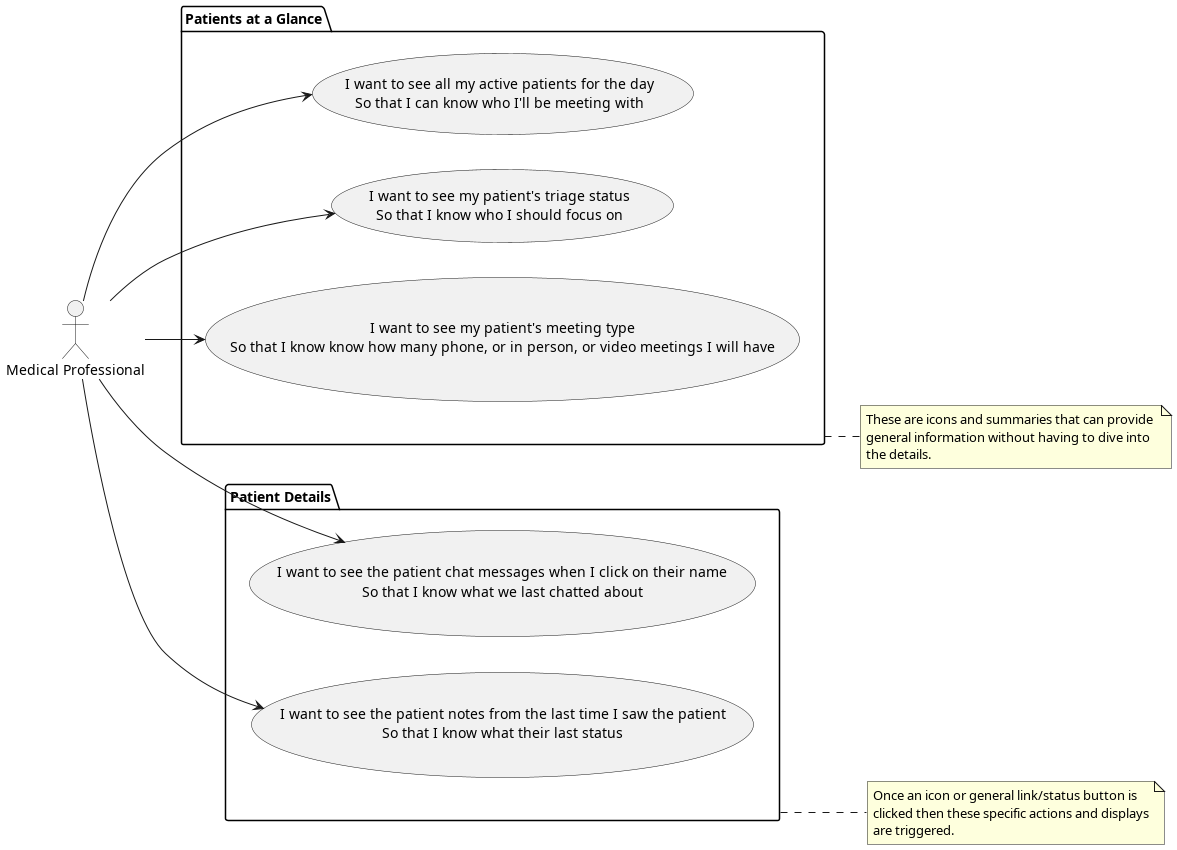

The diagram above was rendered by PlantUML. Its source (embedded in the PNG):
@startuml
left to right direction

:Medical Professional: as med 

package "Patients at a Glance" {
    usecase activepatients as "
        I want to see all my active patients for the day
        So that I can know who I'll be meeting with
    "
    usecase triagestatus as "
        I want to see my patient's triage status
        So that I know who I should focus on
    "
    usecase meettype as "
        I want to see my patient's meeting type
        So that I know know how many phone, or in person, or video meetings I will have
    "
}

package "Patient Details" {
    usecase latestmessages as "
        I want to see the patient chat messages when I click on their name
        So that I know what we last chatted about
    "
    usecase lastnotes as "
        I want to see the patient notes from the last time I saw the patient
        So that I know what their last status
    "
}

note right of "Patients at a Glance"
    These are icons and summaries that can provide 
    general information without having to dive into 
    the details.
end note

note right of "Patient Details"
    Once an icon or general link/status button is 
    clicked then these specific actions and displays
    are triggered.
end note

med --> activepatients
med --> triagestatus
med --> meettype

med --> latestmessages
med --> lastnotes

@enduml